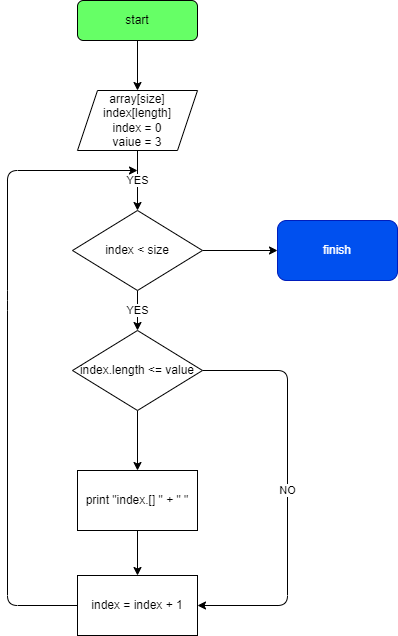

The diagram above was exported from draw.io. Its source (the exported page's mxGraphModel, read from the mxfile embedded in the PNG):
<mxGraphModel dx="578" dy="475" grid="1" gridSize="10" guides="1" tooltips="1" connect="1" arrows="1" fold="1" page="1" pageScale="1" pageWidth="827" pageHeight="1169" math="0" shadow="0">
  <root>
    <mxCell id="0" />
    <mxCell id="1" parent="0" />
    <mxCell id="10" style="edgeStyle=none;html=1;entryX=0.5;entryY=0;entryDx=0;entryDy=0;" edge="1" parent="1" source="2" target="3">
      <mxGeometry relative="1" as="geometry" />
    </mxCell>
    <mxCell id="2" value="start" style="rounded=1;whiteSpace=wrap;html=1;fillColor=#66FF66;" vertex="1" parent="1">
      <mxGeometry x="190" y="10" width="120" height="40" as="geometry" />
    </mxCell>
    <mxCell id="11" value="YES" style="edgeStyle=none;html=1;exitX=0.5;exitY=1;exitDx=0;exitDy=0;entryX=0.5;entryY=0;entryDx=0;entryDy=0;" edge="1" parent="1" source="3" target="4">
      <mxGeometry relative="1" as="geometry" />
    </mxCell>
    <mxCell id="3" value="array[size]&lt;br&gt;index[length]&lt;br&gt;index = 0&lt;br&gt;vaiue = 3" style="shape=parallelogram;perimeter=parallelogramPerimeter;whiteSpace=wrap;html=1;fixedSize=1;" vertex="1" parent="1">
      <mxGeometry x="190" y="100" width="120" height="60" as="geometry" />
    </mxCell>
    <mxCell id="12" value="YES" style="edgeStyle=none;html=1;entryX=0.5;entryY=0;entryDx=0;entryDy=0;" edge="1" parent="1" source="4" target="5">
      <mxGeometry relative="1" as="geometry" />
    </mxCell>
    <mxCell id="15" style="edgeStyle=none;html=1;exitX=1;exitY=0.5;exitDx=0;exitDy=0;" edge="1" parent="1" source="4" target="16">
      <mxGeometry relative="1" as="geometry">
        <mxPoint x="390" y="260" as="targetPoint" />
      </mxGeometry>
    </mxCell>
    <mxCell id="4" value="index &amp;lt; size" style="rhombus;whiteSpace=wrap;html=1;" vertex="1" parent="1">
      <mxGeometry x="185" y="220" width="130" height="80" as="geometry" />
    </mxCell>
    <mxCell id="13" style="edgeStyle=none;html=1;entryX=0.5;entryY=0;entryDx=0;entryDy=0;" edge="1" parent="1" source="5" target="6">
      <mxGeometry relative="1" as="geometry" />
    </mxCell>
    <mxCell id="17" value="NO" style="edgeStyle=none;html=1;exitX=1;exitY=0.5;exitDx=0;exitDy=0;entryX=1;entryY=0.5;entryDx=0;entryDy=0;" edge="1" parent="1" source="5" target="7">
      <mxGeometry relative="1" as="geometry">
        <mxPoint x="400" y="620" as="targetPoint" />
        <Array as="points">
          <mxPoint x="400" y="380" />
          <mxPoint x="400" y="615" />
        </Array>
      </mxGeometry>
    </mxCell>
    <mxCell id="5" value="index.length &amp;lt;= value" style="rhombus;whiteSpace=wrap;html=1;" vertex="1" parent="1">
      <mxGeometry x="185" y="340" width="130" height="80" as="geometry" />
    </mxCell>
    <mxCell id="14" style="edgeStyle=none;html=1;entryX=0.5;entryY=0;entryDx=0;entryDy=0;" edge="1" parent="1" source="6" target="7">
      <mxGeometry relative="1" as="geometry" />
    </mxCell>
    <mxCell id="6" value="print &quot;index.[] &quot; + &quot; &quot;" style="rounded=0;whiteSpace=wrap;html=1;" vertex="1" parent="1">
      <mxGeometry x="190" y="480" width="120" height="60" as="geometry" />
    </mxCell>
    <mxCell id="19" style="edgeStyle=none;html=1;" edge="1" parent="1" source="7">
      <mxGeometry relative="1" as="geometry">
        <mxPoint x="250" y="180" as="targetPoint" />
        <Array as="points">
          <mxPoint x="120" y="615" />
          <mxPoint x="120" y="310" />
          <mxPoint x="120" y="180" />
          <mxPoint x="250" y="180" />
        </Array>
      </mxGeometry>
    </mxCell>
    <mxCell id="7" value="index = index + 1" style="rounded=0;whiteSpace=wrap;html=1;" vertex="1" parent="1">
      <mxGeometry x="190" y="585" width="120" height="60" as="geometry" />
    </mxCell>
    <mxCell id="16" value="finish" style="rounded=1;whiteSpace=wrap;html=1;fillColor=#0050ef;fontColor=#ffffff;strokeColor=#001DBC;" vertex="1" parent="1">
      <mxGeometry x="390" y="230" width="120" height="60" as="geometry" />
    </mxCell>
  </root>
</mxGraphModel>